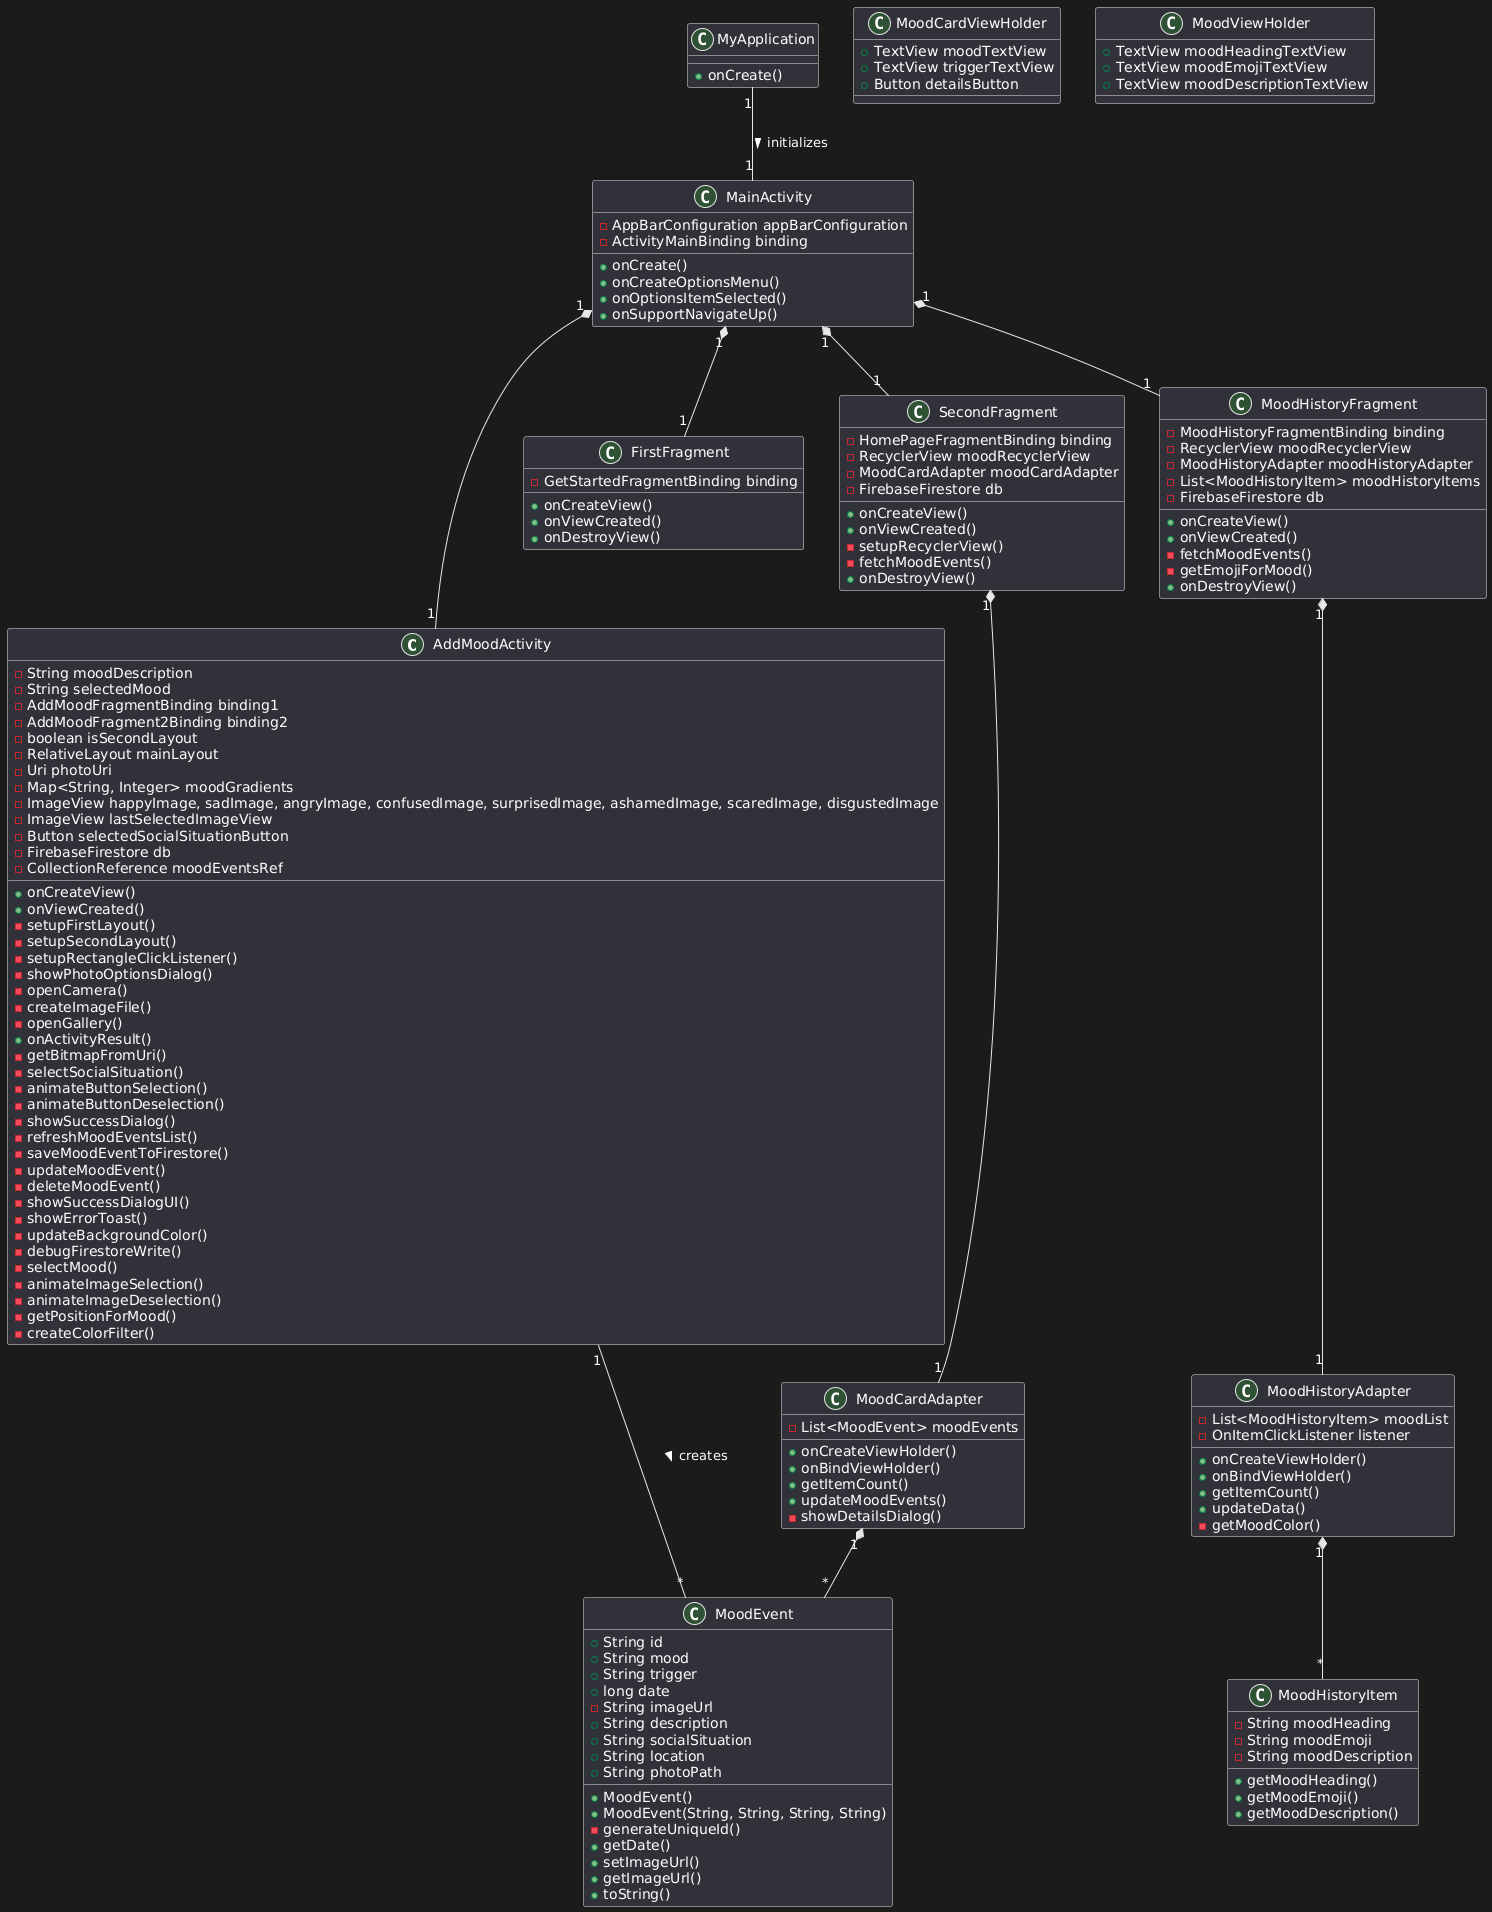

The diagram above was rendered by PlantUML. Its source (embedded in the PNG):
@startuml
class AddMoodActivity {
  - String moodDescription
  - String selectedMood
  - AddMoodFragmentBinding binding1
  - AddMoodFragment2Binding binding2
  - boolean isSecondLayout
  - RelativeLayout mainLayout
  - Uri photoUri
  - Map<String, Integer> moodGradients
  - ImageView happyImage, sadImage, angryImage, confusedImage, surprisedImage, ashamedImage, scaredImage, disgustedImage
  - ImageView lastSelectedImageView
  - Button selectedSocialSituationButton
  - FirebaseFirestore db
  - CollectionReference moodEventsRef
  + onCreateView()
  + onViewCreated()
  - setupFirstLayout()
  - setupSecondLayout()
  - setupRectangleClickListener()
  - showPhotoOptionsDialog()
  - openCamera()
  - createImageFile()
  - openGallery()
  + onActivityResult()
  - getBitmapFromUri()
  - selectSocialSituation()
  - animateButtonSelection()
  - animateButtonDeselection()
  - showSuccessDialog()
  - refreshMoodEventsList()
  - saveMoodEventToFirestore()
  - updateMoodEvent()
  - deleteMoodEvent()
  - showSuccessDialogUI()
  - showErrorToast()
  - updateBackgroundColor()
  - debugFirestoreWrite()
  - selectMood()
  - animateImageSelection()
  - animateImageDeselection()
  - getPositionForMood()
  - createColorFilter()
}

class FirstFragment {
  - GetStartedFragmentBinding binding
  + onCreateView()
  + onViewCreated()
  + onDestroyView()
}

class MainActivity {
  - AppBarConfiguration appBarConfiguration
  - ActivityMainBinding binding
  + onCreate()
  + onCreateOptionsMenu()
  + onOptionsItemSelected()
  + onSupportNavigateUp()
}

class MoodCardAdapter {
  - List<MoodEvent> moodEvents
  + onCreateViewHolder()
  + onBindViewHolder()
  + getItemCount()
  + updateMoodEvents()
  - showDetailsDialog()
}

class MoodCardViewHolder {
  + TextView moodTextView
  + TextView triggerTextView
  + Button detailsButton
}

class MoodEvent {
  + String id
  + String mood
  + String trigger
  + long date
  - String imageUrl
  + String description
  + String socialSituation
  + String location
  + String photoPath
  + MoodEvent()
  + MoodEvent(String, String, String, String)
  - generateUniqueId()
  + getDate()
  + setImageUrl()
  + getImageUrl()
  + toString()
}

class MoodHistoryAdapter {
  - List<MoodHistoryItem> moodList
  - OnItemClickListener listener
  + onCreateViewHolder()
  + onBindViewHolder()
  + getItemCount()
  + updateData()
  - getMoodColor()
}

class MoodViewHolder {
  + TextView moodHeadingTextView
  + TextView moodEmojiTextView
  + TextView moodDescriptionTextView
}

class MoodHistoryFragment {
  - MoodHistoryFragmentBinding binding
  - RecyclerView moodRecyclerView
  - MoodHistoryAdapter moodHistoryAdapter
  - List<MoodHistoryItem> moodHistoryItems
  - FirebaseFirestore db
  + onCreateView()
  + onViewCreated()
  - fetchMoodEvents()
  - getEmojiForMood()
  + onDestroyView()
}

class MoodHistoryItem {
  - String moodHeading
  - String moodEmoji
  - String moodDescription
  + getMoodHeading()
  + getMoodEmoji()
  + getMoodDescription()
}

class SecondFragment {
  - HomePageFragmentBinding binding
  - RecyclerView moodRecyclerView
  - MoodCardAdapter moodCardAdapter
  - FirebaseFirestore db
  + onCreateView()
  + onViewCreated()
  - setupRecyclerView()
  - fetchMoodEvents()
  + onDestroyView()
}

class MyApplication {
  + onCreate()
}

MainActivity "1" *-- "1" FirstFragment
MainActivity "1" *-- "1" SecondFragment
MainActivity "1" *-- "1" MoodHistoryFragment
MainActivity "1" *-- "1" AddMoodActivity
SecondFragment "1" *-- "1" MoodCardAdapter
MoodHistoryFragment "1" *-- "1" MoodHistoryAdapter
MoodCardAdapter "1" *-- "*" MoodEvent
MoodHistoryAdapter "1" *-- "*" MoodHistoryItem
AddMoodActivity "1" -- "*" MoodEvent : creates >
MyApplication "1" -- "1" MainActivity : initializes >
@enduml